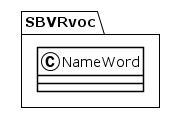

The diagram above was rendered by PlantUML. Its source (embedded in the PNG):
@startuml
!theme plain
package SBVRvoc {
class NameWord {
}
}
@enduml